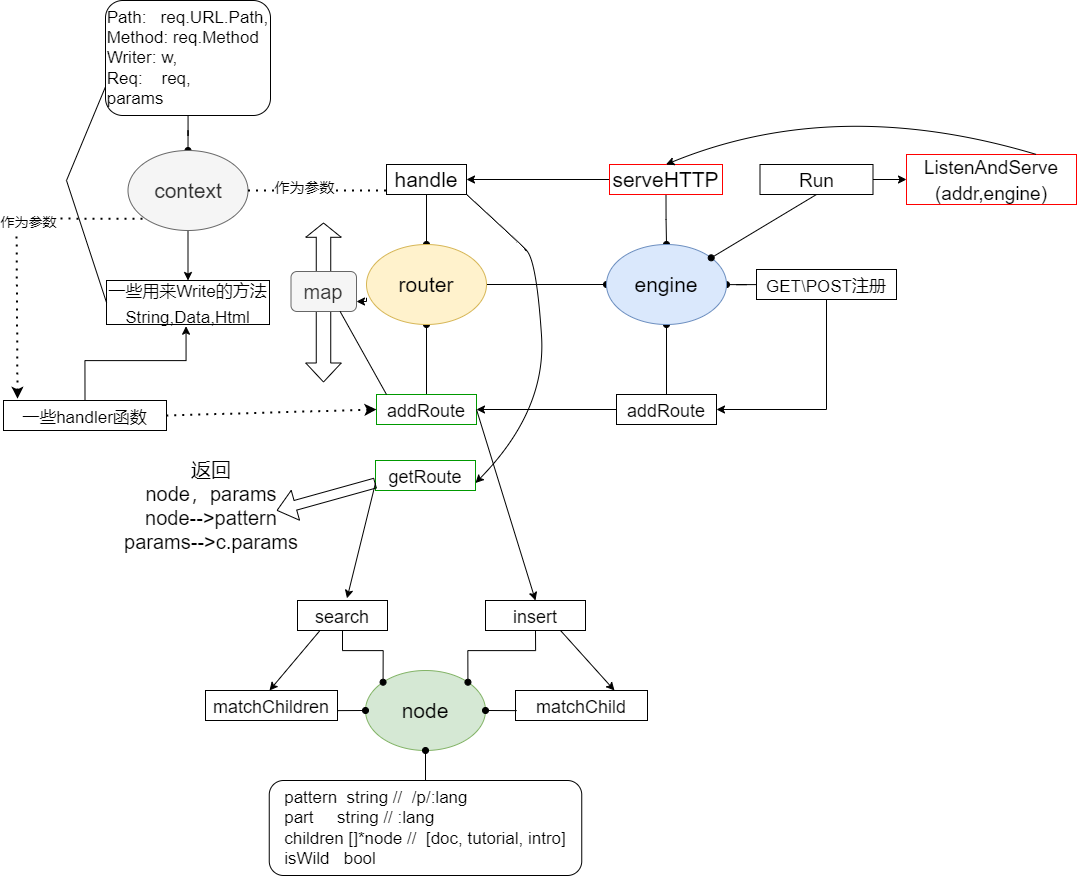

The diagram above was exported from draw.io. Its source (the exported page's mxGraphModel, read from the mxfile embedded in the PNG):
<mxGraphModel dx="3792" dy="1111" grid="1" gridSize="10" guides="1" tooltips="1" connect="1" arrows="1" fold="1" page="1" pageScale="1" pageWidth="827" pageHeight="1169" math="0" shadow="0">
  <root>
    <mxCell id="0" />
    <mxCell id="1" parent="0" />
    <mxCell id="2" value="" style="edgeStyle=orthogonalEdgeStyle;rounded=0;orthogonalLoop=1;jettySize=auto;html=1;fontSize=17;startArrow=none;startFill=0;endArrow=classic;endFill=1;" edge="1" source="4" target="28" parent="1">
      <mxGeometry relative="1" as="geometry" />
    </mxCell>
    <mxCell id="3" value="" style="edgeStyle=orthogonalEdgeStyle;rounded=0;orthogonalLoop=1;jettySize=auto;html=1;fontSize=17;startArrow=oval;startFill=1;endArrow=none;endFill=0;" edge="1" source="4" target="32" parent="1">
      <mxGeometry relative="1" as="geometry" />
    </mxCell>
    <mxCell id="4" value="&lt;font style=&quot;font-size: 21px;&quot;&gt;context&lt;/font&gt;" style="ellipse;whiteSpace=wrap;html=1;fillColor=#f5f5f5;strokeColor=#666666;fontColor=#333333;" vertex="1" parent="1">
      <mxGeometry x="-888.5" y="1250" width="120" height="80" as="geometry" />
    </mxCell>
    <mxCell id="5" value="" style="edgeStyle=orthogonalEdgeStyle;rounded=0;orthogonalLoop=1;jettySize=auto;html=1;fontSize=21;startArrow=none;startFill=0;endArrow=oval;endFill=1;exitX=0.5;exitY=1;exitDx=0;exitDy=0;entryX=0.5;entryY=0;entryDx=0;entryDy=0;" edge="1" source="19" target="9" parent="1">
      <mxGeometry relative="1" as="geometry">
        <mxPoint x="-230" y="1289" as="targetPoint" />
        <Array as="points">
          <mxPoint x="-350" y="1319" />
          <mxPoint x="-350" y="1319" />
        </Array>
      </mxGeometry>
    </mxCell>
    <mxCell id="6" value="" style="edgeStyle=orthogonalEdgeStyle;rounded=0;orthogonalLoop=1;jettySize=auto;html=1;fontSize=21;startArrow=oval;startFill=1;endArrow=none;endFill=0;" edge="1" source="9" target="20" parent="1">
      <mxGeometry relative="1" as="geometry" />
    </mxCell>
    <mxCell id="7" value="" style="edgeStyle=orthogonalEdgeStyle;rounded=0;orthogonalLoop=1;jettySize=auto;html=1;fontSize=21;startArrow=oval;startFill=1;endArrow=none;endFill=0;" edge="1" source="9" target="17" parent="1">
      <mxGeometry relative="1" as="geometry" />
    </mxCell>
    <mxCell id="8" style="edgeStyle=orthogonalEdgeStyle;rounded=0;orthogonalLoop=1;jettySize=auto;html=1;exitX=0;exitY=0.5;exitDx=0;exitDy=0;entryX=1;entryY=0.5;entryDx=0;entryDy=0;fontSize=21;startArrow=oval;startFill=1;endArrow=none;endFill=0;" edge="1" source="9" target="12" parent="1">
      <mxGeometry relative="1" as="geometry" />
    </mxCell>
    <mxCell id="9" value="&lt;font style=&quot;font-size: 21px;&quot;&gt;engine&lt;/font&gt;" style="ellipse;whiteSpace=wrap;html=1;fillColor=#dae8fc;strokeColor=#6c8ebf;" vertex="1" parent="1">
      <mxGeometry x="-410" y="1344" width="120" height="80" as="geometry" />
    </mxCell>
    <mxCell id="10" value="" style="edgeStyle=orthogonalEdgeStyle;rounded=0;orthogonalLoop=1;jettySize=auto;html=1;fontSize=21;startArrow=none;startFill=0;endArrow=oval;endFill=1;exitX=0.5;exitY=1;exitDx=0;exitDy=0;entryX=0.5;entryY=0;entryDx=0;entryDy=0;" edge="1" source="13" target="12" parent="1">
      <mxGeometry relative="1" as="geometry">
        <mxPoint x="-510" y="1344" as="targetPoint" />
      </mxGeometry>
    </mxCell>
    <mxCell id="11" value="" style="edgeStyle=orthogonalEdgeStyle;rounded=0;orthogonalLoop=1;jettySize=auto;html=1;fontSize=21;startArrow=oval;startFill=1;endArrow=none;endFill=0;" edge="1" source="12" target="18" parent="1">
      <mxGeometry relative="1" as="geometry" />
    </mxCell>
    <mxCell id="12" value="&lt;font style=&quot;font-size: 21px;&quot;&gt;router&lt;/font&gt;" style="ellipse;whiteSpace=wrap;html=1;fontSize=15;fillColor=#fff2cc;strokeColor=#d6b656;" vertex="1" parent="1">
      <mxGeometry x="-650" y="1344" width="120" height="80" as="geometry" />
    </mxCell>
    <mxCell id="13" value="handle" style="rounded=0;whiteSpace=wrap;html=1;fontSize=21;" vertex="1" parent="1">
      <mxGeometry x="-630" y="1264" width="80" height="30" as="geometry" />
    </mxCell>
    <mxCell id="14" value="" style="endArrow=none;dashed=1;html=1;dashPattern=1 3;strokeWidth=2;rounded=0;fontSize=21;" edge="1" source="4" parent="1">
      <mxGeometry width="50" height="50" relative="1" as="geometry">
        <mxPoint x="-750" y="1364" as="sourcePoint" />
        <mxPoint x="-630" y="1290" as="targetPoint" />
      </mxGeometry>
    </mxCell>
    <mxCell id="15" value="作为参数" style="edgeLabel;html=1;align=center;verticalAlign=middle;resizable=0;points=[];fontSize=15;" vertex="1" connectable="0" parent="14">
      <mxGeometry x="-0.2092" y="4" relative="1" as="geometry">
        <mxPoint as="offset" />
      </mxGeometry>
    </mxCell>
    <mxCell id="16" value="" style="endArrow=classic;html=1;rounded=0;fontSize=21;exitX=0;exitY=0.5;exitDx=0;exitDy=0;entryX=1;entryY=0.5;entryDx=0;entryDy=0;" edge="1" source="19" target="13" parent="1">
      <mxGeometry width="50" height="50" relative="1" as="geometry">
        <mxPoint x="-430" y="1374" as="sourcePoint" />
        <mxPoint x="-480" y="1304" as="targetPoint" />
      </mxGeometry>
    </mxCell>
    <mxCell id="17" value="&lt;font style=&quot;font-size: 18px;&quot;&gt;addRoute&lt;/font&gt;" style="rounded=0;whiteSpace=wrap;html=1;fontSize=21;" vertex="1" parent="1">
      <mxGeometry x="-400" y="1494" width="100" height="30" as="geometry" />
    </mxCell>
    <mxCell id="18" value="&lt;font style=&quot;font-size: 18px;&quot;&gt;addRoute&lt;/font&gt;" style="rounded=0;whiteSpace=wrap;html=1;fontSize=21;strokeColor=#009900;" vertex="1" parent="1">
      <mxGeometry x="-640" y="1494" width="100" height="30" as="geometry" />
    </mxCell>
    <mxCell id="19" value="serveHTTP" style="rounded=0;whiteSpace=wrap;html=1;fontSize=21;strokeColor=#FF0000;" vertex="1" parent="1">
      <mxGeometry x="-407" y="1264" width="113" height="30" as="geometry" />
    </mxCell>
    <mxCell id="20" value="&lt;font style=&quot;font-size: 17px;&quot;&gt;GET\POST注册&lt;/font&gt;" style="rounded=0;whiteSpace=wrap;html=1;fontSize=21;strokeWidth=1;" vertex="1" parent="1">
      <mxGeometry x="-260" y="1369" width="140" height="30" as="geometry" />
    </mxCell>
    <mxCell id="21" value="" style="endArrow=classic;html=1;rounded=0;fontSize=21;exitX=0.5;exitY=1;exitDx=0;exitDy=0;entryX=1;entryY=0.5;entryDx=0;entryDy=0;" edge="1" source="20" target="17" parent="1">
      <mxGeometry width="50" height="50" relative="1" as="geometry">
        <mxPoint x="-128.25" y="1464" as="sourcePoint" />
        <mxPoint x="-271.75" y="1509" as="targetPoint" />
        <Array as="points">
          <mxPoint x="-190" y="1509" />
        </Array>
      </mxGeometry>
    </mxCell>
    <mxCell id="22" value="" style="edgeStyle=orthogonalEdgeStyle;rounded=0;orthogonalLoop=1;jettySize=auto;html=1;fontSize=19;startArrow=none;startFill=0;endArrow=classic;endFill=1;" edge="1" source="23" target="25" parent="1">
      <mxGeometry relative="1" as="geometry" />
    </mxCell>
    <mxCell id="23" value="&lt;font style=&quot;font-size: 19px;&quot;&gt;Run&lt;/font&gt;" style="rounded=0;whiteSpace=wrap;html=1;fontSize=21;" vertex="1" parent="1">
      <mxGeometry x="-256.5" y="1264" width="113" height="30" as="geometry" />
    </mxCell>
    <mxCell id="24" value="" style="endArrow=none;html=1;rounded=0;fontSize=21;entryX=0.5;entryY=1;entryDx=0;entryDy=0;startArrow=oval;startFill=1;" edge="1" source="9" target="23" parent="1">
      <mxGeometry width="50" height="50" relative="1" as="geometry">
        <mxPoint x="-270" y="1354" as="sourcePoint" />
        <mxPoint x="-220" y="1304" as="targetPoint" />
      </mxGeometry>
    </mxCell>
    <mxCell id="25" value="&lt;font style=&quot;font-size: 19px;&quot;&gt;ListenAndServe&lt;br&gt;(addr,engine)&lt;br&gt;&lt;/font&gt;" style="rounded=0;whiteSpace=wrap;html=1;fontSize=21;strokeColor=#FF0000;" vertex="1" parent="1">
      <mxGeometry x="-110" y="1254" width="170" height="50" as="geometry" />
    </mxCell>
    <mxCell id="26" value="" style="curved=1;endArrow=classic;html=1;rounded=0;fontSize=17;entryX=0.5;entryY=0;entryDx=0;entryDy=0;" edge="1" source="25" target="19" parent="1">
      <mxGeometry width="50" height="50" relative="1" as="geometry">
        <mxPoint x="-10" y="1254" as="sourcePoint" />
        <mxPoint x="20" y="1204" as="targetPoint" />
        <Array as="points">
          <mxPoint x="20" y="1254" />
          <mxPoint x="-180" y="1194" />
        </Array>
      </mxGeometry>
    </mxCell>
    <mxCell id="27" value="" style="endArrow=classic;html=1;rounded=0;fontSize=18;entryX=1;entryY=0.5;entryDx=0;entryDy=0;exitX=0;exitY=0.5;exitDx=0;exitDy=0;" edge="1" source="17" target="18" parent="1">
      <mxGeometry width="50" height="50" relative="1" as="geometry">
        <mxPoint x="-490" y="1504" as="sourcePoint" />
        <mxPoint x="-440" y="1454" as="targetPoint" />
      </mxGeometry>
    </mxCell>
    <mxCell id="28" value="&lt;font style=&quot;font-size: 17px;&quot;&gt;一些用来Write的方法&lt;br&gt;String,Data,Html&lt;br&gt;&lt;/font&gt;" style="rounded=0;whiteSpace=wrap;html=1;fontSize=21;" vertex="1" parent="1">
      <mxGeometry x="-910" y="1380" width="163" height="44" as="geometry" />
    </mxCell>
    <mxCell id="29" value="&lt;font style=&quot;font-size: 17px;&quot;&gt;一些handler函数&lt;/font&gt;" style="rounded=0;whiteSpace=wrap;html=1;fontSize=21;" vertex="1" parent="1">
      <mxGeometry x="-1013" y="1500" width="163" height="30" as="geometry" />
    </mxCell>
    <mxCell id="30" value="" style="endArrow=none;dashed=1;html=1;dashPattern=1 3;strokeWidth=2;rounded=0;fontSize=21;entryX=1;entryY=0.5;entryDx=0;entryDy=0;startArrow=classic;startFill=1;exitX=0;exitY=0.5;exitDx=0;exitDy=0;" edge="1" source="18" target="29" parent="1">
      <mxGeometry width="50" height="50" relative="1" as="geometry">
        <mxPoint x="-650" y="1460" as="sourcePoint" />
        <mxPoint x="-540" y="1532.73" as="targetPoint" />
      </mxGeometry>
    </mxCell>
    <mxCell id="31" value="" style="edgeStyle=orthogonalEdgeStyle;rounded=0;orthogonalLoop=1;jettySize=auto;html=1;fontSize=17;startArrow=none;startFill=0;endArrow=classic;endFill=1;exitX=0.5;exitY=0;exitDx=0;exitDy=0;entryX=0.488;entryY=1.039;entryDx=0;entryDy=0;entryPerimeter=0;" edge="1" source="29" target="28" parent="1">
      <mxGeometry relative="1" as="geometry">
        <mxPoint x="-908.5" y="1560" as="sourcePoint" />
        <mxPoint x="-850" y="1430" as="targetPoint" />
        <Array as="points">
          <mxPoint x="-931" y="1460" />
          <mxPoint x="-830" y="1460" />
        </Array>
      </mxGeometry>
    </mxCell>
    <mxCell id="32" value="&lt;div style=&quot;text-align: left;&quot;&gt;&lt;span style=&quot;background-color: initial;&quot;&gt;Path:&amp;nbsp; &amp;nbsp;req.URL.Path,&lt;/span&gt;&lt;br&gt;&lt;/div&gt;&lt;div style=&quot;text-align: left;&quot;&gt;Method: req.Method&lt;/div&gt;&lt;div style=&quot;text-align: left;&quot;&gt;&lt;div&gt;Writer: w,&lt;/div&gt;&lt;div&gt;Req:&amp;nbsp; &amp;nbsp; req,&lt;/div&gt;&lt;div&gt;params&lt;/div&gt;&lt;/div&gt;" style="rounded=1;whiteSpace=wrap;html=1;strokeColor=#000000;strokeWidth=1;fontSize=17;" vertex="1" parent="1">
      <mxGeometry x="-911" y="1100" width="165" height="115" as="geometry" />
    </mxCell>
    <mxCell id="33" value="" style="endArrow=none;html=1;strokeWidth=1;rounded=0;fontSize=21;entryX=0;entryY=0.5;entryDx=0;entryDy=0;exitX=0;exitY=0.75;exitDx=0;exitDy=0;" edge="1" source="32" target="28" parent="1">
      <mxGeometry width="50" height="50" relative="1" as="geometry">
        <mxPoint x="-953.9250000000002" y="1312.494" as="sourcePoint" />
        <mxPoint x="-860.7500000000002" y="1343.17" as="targetPoint" />
        <Array as="points">
          <mxPoint x="-950" y="1280" />
        </Array>
      </mxGeometry>
    </mxCell>
    <mxCell id="34" value="&lt;font style=&quot;font-size: 21px;&quot;&gt;node&lt;/font&gt;" style="ellipse;whiteSpace=wrap;html=1;fontSize=15;fillColor=#d5e8d4;strokeColor=#82b366;" vertex="1" parent="1">
      <mxGeometry x="-651" y="1770" width="120" height="80" as="geometry" />
    </mxCell>
    <mxCell id="35" value="&lt;div style=&quot;text-align: left;&quot;&gt;&lt;div&gt;pattern&amp;nbsp; string //&amp;nbsp; /p/:lang&lt;/div&gt;&lt;div&gt;&lt;span style=&quot;&quot;&gt;&#09;&lt;/span&gt;part&amp;nbsp; &amp;nbsp; &amp;nbsp;string // :lang&lt;/div&gt;&lt;div&gt;&lt;span style=&quot;&quot;&gt;&#09;&lt;/span&gt;children []*node //&amp;nbsp; [doc, tutorial, intro]&lt;/div&gt;&lt;div&gt;&lt;span style=&quot;&quot;&gt;&#09;&lt;/span&gt;isWild&amp;nbsp; &amp;nbsp;bool&amp;nbsp;&lt;/div&gt;&lt;/div&gt;" style="rounded=1;whiteSpace=wrap;html=1;strokeColor=#000000;strokeWidth=1;fontSize=17;" vertex="1" parent="1">
      <mxGeometry x="-747.25" y="1880" width="312.5" height="95" as="geometry" />
    </mxCell>
    <mxCell id="36" value="&lt;font style=&quot;font-size: 18px;&quot;&gt;getRoute&lt;/font&gt;" style="rounded=0;whiteSpace=wrap;html=1;fontSize=21;strokeColor=#009900;" vertex="1" parent="1">
      <mxGeometry x="-641" y="1560" width="100" height="30" as="geometry" />
    </mxCell>
    <mxCell id="37" value="&lt;font style=&quot;font-size: 18px;&quot;&gt;insert&lt;/font&gt;" style="rounded=0;whiteSpace=wrap;html=1;fontSize=21;" vertex="1" parent="1">
      <mxGeometry x="-531" y="1700" width="100" height="30" as="geometry" />
    </mxCell>
    <mxCell id="38" value="&lt;font style=&quot;font-size: 18px;&quot;&gt;search&lt;/font&gt;" style="rounded=0;whiteSpace=wrap;html=1;fontSize=21;" vertex="1" parent="1">
      <mxGeometry x="-719" y="1700" width="90" height="30" as="geometry" />
    </mxCell>
    <mxCell id="39" value="" style="shape=flexArrow;endArrow=classic;startArrow=classic;html=1;rounded=0;strokeWidth=1;fontSize=20;width=14.482758620689655;endSize=4.43448275862069;" edge="1" parent="1">
      <mxGeometry width="100" height="100" relative="1" as="geometry">
        <mxPoint x="-693" y="1482.0000000000005" as="sourcePoint" />
        <mxPoint x="-693" y="1322.0000000000005" as="targetPoint" />
      </mxGeometry>
    </mxCell>
    <mxCell id="40" style="edgeStyle=orthogonalEdgeStyle;rounded=0;orthogonalLoop=1;jettySize=auto;html=1;exitX=1;exitY=0.75;exitDx=0;exitDy=0;entryX=0;entryY=0.666;entryDx=0;entryDy=0;entryPerimeter=0;strokeWidth=1;fontSize=14;startArrow=classic;startFill=1;endArrow=none;endFill=0;" edge="1" source="41" target="12" parent="1">
      <mxGeometry relative="1" as="geometry" />
    </mxCell>
    <mxCell id="41" value="&lt;div style=&quot;text-align: left; font-size: 20px;&quot;&gt;map&lt;/div&gt;" style="rounded=1;whiteSpace=wrap;html=1;strokeColor=#666666;strokeWidth=1;fontSize=20;spacing=2;fillColor=#f5f5f5;fontColor=#333333;" vertex="1" parent="1">
      <mxGeometry x="-725.5" y="1371" width="65.5" height="40" as="geometry" />
    </mxCell>
    <mxCell id="42" value="" style="endArrow=classic;html=1;rounded=0;fontSize=18;exitX=0;exitY=0.75;exitDx=0;exitDy=0;entryX=0.55;entryY=-0.072;entryDx=0;entryDy=0;entryPerimeter=0;" edge="1" source="36" target="38" parent="1">
      <mxGeometry width="50" height="50" relative="1" as="geometry">
        <mxPoint x="-660" y="1580" as="sourcePoint" />
        <mxPoint x="-680" y="1580" as="targetPoint" />
      </mxGeometry>
    </mxCell>
    <mxCell id="43" value="" style="endArrow=classic;html=1;rounded=0;fontSize=18;entryX=0.5;entryY=0;entryDx=0;entryDy=0;exitX=1;exitY=0.5;exitDx=0;exitDy=0;" edge="1" source="18" target="37" parent="1">
      <mxGeometry width="50" height="50" relative="1" as="geometry">
        <mxPoint x="-540" y="1542.06" as="sourcePoint" />
        <mxPoint x="-440" y="1620" as="targetPoint" />
      </mxGeometry>
    </mxCell>
    <mxCell id="44" value="&lt;font style=&quot;font-size: 18px;&quot;&gt;matchChildren&lt;/font&gt;" style="rounded=0;whiteSpace=wrap;html=1;fontSize=21;" vertex="1" parent="1">
      <mxGeometry x="-811" y="1790" width="132" height="30" as="geometry" />
    </mxCell>
    <mxCell id="45" value="&lt;font style=&quot;font-size: 18px;&quot;&gt;matchChild&lt;/font&gt;" style="rounded=0;whiteSpace=wrap;html=1;fontSize=21;" vertex="1" parent="1">
      <mxGeometry x="-501" y="1790" width="132" height="30" as="geometry" />
    </mxCell>
    <mxCell id="46" style="edgeStyle=orthogonalEdgeStyle;rounded=0;orthogonalLoop=1;jettySize=auto;html=1;exitX=0;exitY=0.5;exitDx=0;exitDy=0;fontSize=21;startArrow=oval;startFill=1;endArrow=none;endFill=0;entryX=1;entryY=0.75;entryDx=0;entryDy=0;" edge="1" source="34" target="44" parent="1">
      <mxGeometry relative="1" as="geometry">
        <mxPoint x="-649" y="1805.1399999999999" as="sourcePoint" />
        <mxPoint x="-679" y="1804.81" as="targetPoint" />
      </mxGeometry>
    </mxCell>
    <mxCell id="47" style="edgeStyle=orthogonalEdgeStyle;rounded=0;orthogonalLoop=1;jettySize=auto;html=1;exitX=1;exitY=0.5;exitDx=0;exitDy=0;fontSize=21;startArrow=oval;startFill=1;endArrow=none;endFill=0;entryX=0.01;entryY=0.633;entryDx=0;entryDy=0;entryPerimeter=0;" edge="1" source="34" target="45" parent="1">
      <mxGeometry relative="1" as="geometry">
        <mxPoint x="-521" y="1755.1899999999998" as="sourcePoint" />
        <mxPoint x="-549" y="1750" as="targetPoint" />
      </mxGeometry>
    </mxCell>
    <mxCell id="48" style="edgeStyle=orthogonalEdgeStyle;rounded=0;orthogonalLoop=1;jettySize=auto;html=1;exitX=0;exitY=0;exitDx=0;exitDy=0;fontSize=21;startArrow=oval;startFill=1;endArrow=none;endFill=0;entryX=0.5;entryY=1;entryDx=0;entryDy=0;" edge="1" source="34" target="38" parent="1">
      <mxGeometry relative="1" as="geometry">
        <mxPoint x="-651" y="1749.9999999999998" as="sourcePoint" />
        <mxPoint x="-679" y="1752.4999999999998" as="targetPoint" />
      </mxGeometry>
    </mxCell>
    <mxCell id="49" style="edgeStyle=orthogonalEdgeStyle;rounded=0;orthogonalLoop=1;jettySize=auto;html=1;exitX=1;exitY=0;exitDx=0;exitDy=0;fontSize=21;startArrow=oval;startFill=1;endArrow=none;endFill=0;entryX=0.5;entryY=1;entryDx=0;entryDy=0;" edge="1" source="34" target="37" parent="1">
      <mxGeometry relative="1" as="geometry">
        <mxPoint x="-520.9964068711927" y="1761.7157287525379" as="sourcePoint" />
        <mxPoint x="-573.5699999999999" y="1709.9999999999998" as="targetPoint" />
      </mxGeometry>
    </mxCell>
    <mxCell id="50" value="" style="endArrow=classic;html=1;rounded=0;fontSize=18;exitX=0.25;exitY=1;exitDx=0;exitDy=0;entryX=0.55;entryY=-0.072;entryDx=0;entryDy=0;entryPerimeter=0;" edge="1" source="38" parent="1">
      <mxGeometry width="50" height="50" relative="1" as="geometry">
        <mxPoint x="-696.5" y="1708.66" as="sourcePoint" />
        <mxPoint x="-747" y="1790" as="targetPoint" />
      </mxGeometry>
    </mxCell>
    <mxCell id="51" value="" style="endArrow=classic;html=1;rounded=0;fontSize=18;exitX=0.75;exitY=1;exitDx=0;exitDy=0;entryX=0.75;entryY=0;entryDx=0;entryDy=0;" edge="1" source="37" target="45" parent="1">
      <mxGeometry width="50" height="50" relative="1" as="geometry">
        <mxPoint x="-352.5" y="1710" as="sourcePoint" />
        <mxPoint x="-390.9999999999998" y="1770" as="targetPoint" />
      </mxGeometry>
    </mxCell>
    <mxCell id="52" style="edgeStyle=orthogonalEdgeStyle;rounded=0;orthogonalLoop=1;jettySize=auto;html=1;exitX=0.5;exitY=1;exitDx=0;exitDy=0;fontSize=21;startArrow=oval;startFill=1;endArrow=none;endFill=0;entryX=0.5;entryY=0;entryDx=0;entryDy=0;" edge="1" source="34" target="35" parent="1">
      <mxGeometry relative="1" as="geometry">
        <mxPoint x="-640.9999999999957" y="1820" as="sourcePoint" />
        <mxPoint x="-669" y="1822.5" as="targetPoint" />
      </mxGeometry>
    </mxCell>
    <mxCell id="53" value="" style="curved=1;endArrow=classic;html=1;rounded=0;strokeWidth=1;fontSize=20;entryX=1;entryY=0.75;entryDx=0;entryDy=0;exitX=1;exitY=1;exitDx=0;exitDy=0;" edge="1" source="13" target="36" parent="1">
      <mxGeometry width="50" height="50" relative="1" as="geometry">
        <mxPoint x="-630" y="1310" as="sourcePoint" />
        <mxPoint x="-450" y="1440" as="targetPoint" />
        <Array as="points">
          <mxPoint x="-500" y="1340" />
          <mxPoint x="-480" y="1360" />
          <mxPoint x="-470" y="1510" />
        </Array>
      </mxGeometry>
    </mxCell>
    <mxCell id="54" value="" style="shape=flexArrow;endArrow=classic;html=1;rounded=0;strokeWidth=1;fontSize=20;exitX=0;exitY=0.75;exitDx=0;exitDy=0;entryX=0.81;entryY=0.667;entryDx=0;entryDy=0;entryPerimeter=0;" edge="1" source="36" target="55" parent="1">
      <mxGeometry width="50" height="50" relative="1" as="geometry">
        <mxPoint x="-650" y="1550" as="sourcePoint" />
        <mxPoint x="-710" y="1553" as="targetPoint" />
      </mxGeometry>
    </mxCell>
    <mxCell id="55" value="返回&lt;br&gt;node，params&lt;br&gt;node--&amp;gt;pattern&lt;br&gt;params--&amp;gt;c.params" style="text;html=1;strokeColor=none;fillColor=none;align=center;verticalAlign=middle;whiteSpace=wrap;rounded=0;strokeWidth=1;fontSize=20;" vertex="1" parent="1">
      <mxGeometry x="-910" y="1590" width="210" height="30" as="geometry" />
    </mxCell>
    <mxCell id="56" value="" style="endArrow=none;dashed=1;html=1;dashPattern=1 3;strokeWidth=2;rounded=0;fontSize=21;exitX=0.086;exitY=-0.058;exitDx=0;exitDy=0;startArrow=classic;startFill=1;entryX=0;entryY=1;entryDx=0;entryDy=0;exitPerimeter=0;" edge="1" source="29" target="4" parent="1">
      <mxGeometry width="50" height="50" relative="1" as="geometry">
        <mxPoint x="-974" y="1471.5" as="sourcePoint" />
        <mxPoint x="-1090" y="1360" as="targetPoint" />
        <Array as="points">
          <mxPoint x="-1000" y="1318" />
        </Array>
      </mxGeometry>
    </mxCell>
    <mxCell id="57" value="作为参数" style="edgeLabel;html=1;align=center;verticalAlign=middle;resizable=0;points=[];fontSize=14;" vertex="1" connectable="0" parent="56">
      <mxGeometry x="0.2285" y="-4" relative="1" as="geometry">
        <mxPoint y="-1" as="offset" />
      </mxGeometry>
    </mxCell>
    <mxCell id="58" value="" style="endArrow=none;html=1;rounded=0;strokeWidth=1;fontSize=14;entryX=0.75;entryY=1;entryDx=0;entryDy=0;" edge="1" target="41" parent="1">
      <mxGeometry width="50" height="50" relative="1" as="geometry">
        <mxPoint x="-630" y="1494" as="sourcePoint" />
        <mxPoint x="-580" y="1444" as="targetPoint" />
      </mxGeometry>
    </mxCell>
  </root>
</mxGraphModel>